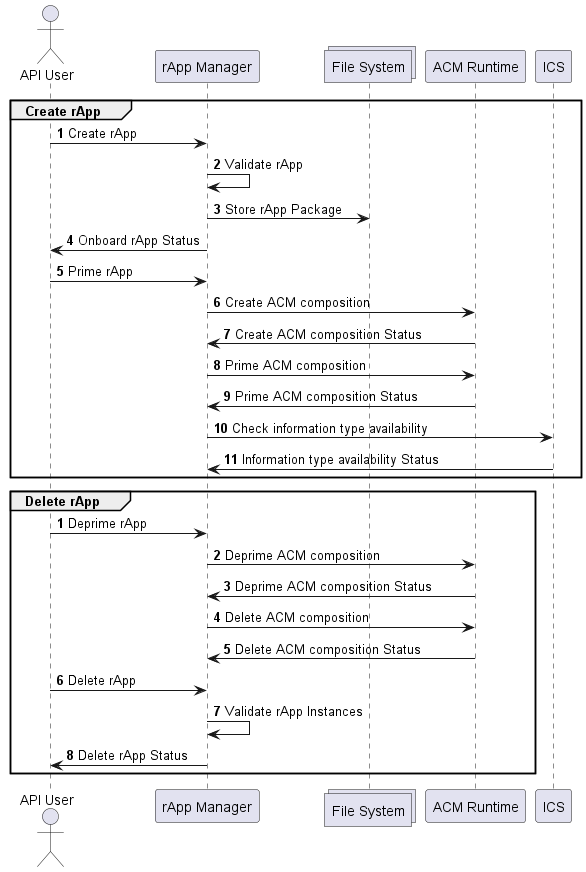

The diagram above was rendered by PlantUML. Its source (embedded in the PNG):
@startuml
autonumber

actor "API User"
participant "rApp Manager"
collections "File System"
participant "ACM Runtime"
participant "ICS"

group Create rApp
"API User"->"rApp Manager": Create rApp
"rApp Manager"->"rApp Manager": Validate rApp
"rApp Manager"->"File System": Store rApp Package
"rApp Manager"->"API User": Onboard rApp Status
"API User"->"rApp Manager": Prime rApp
"rApp Manager"->"ACM Runtime": Create ACM composition
"ACM Runtime"->"rApp Manager": Create ACM composition Status
"rApp Manager"->"ACM Runtime": Prime ACM composition
"ACM Runtime"->"rApp Manager": Prime ACM composition Status
"rApp Manager"->"ICS": Check information type availability
"ICS"->"rApp Manager": Information type availability Status
end

autonumber
group Delete rApp
"API User"->"rApp Manager": Deprime rApp
"rApp Manager"->"ACM Runtime": Deprime ACM composition
"ACM Runtime"->"rApp Manager": Deprime ACM composition Status
"rApp Manager"->"ACM Runtime": Delete ACM composition
"ACM Runtime"->"rApp Manager": Delete ACM composition Status
"API User"->"rApp Manager": Delete rApp
"rApp Manager"->"rApp Manager": Validate rApp Instances
"rApp Manager"->"API User": Delete rApp Status

end


@enduml